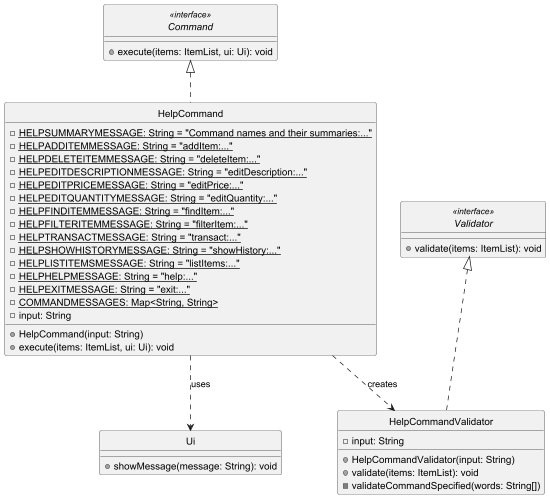

The diagram above was rendered by PlantUML. Its source (embedded in the PNG):
@startuml
skinparam monochrome true
skinparam shadowing false
hide circle

interface Command <<interface>> {
    + execute(items: ItemList, ui: Ui): void
}

class HelpCommand {
    {static} - HELPSUMMARYMESSAGE: String = "Command names and their summaries:..."
    {static} - HELPADDITEMMESSAGE: String = "addItem:..."
    {static} - HELPDELETEITEMMESSAGE: String = "deleteItem:..."
    {static} - HELPEDITDESCRIPTIONMESSAGE: String = "editDescription:..."
    {static} - HELPEDITPRICEMESSAGE: String = "editPrice:..."
    {static} - HELPEDITQUANTITYMESSAGE: String = "editQuantity:..."
    {static} - HELPFINDITEMMESSAGE: String = "findItem:..."
    {static} - HELPFILTERITEMMESSAGE: String = "filterItem:..."
    {static} - HELPTRANSACTMESSAGE: String = "transact:..."
    {static} - HELPSHOWHISTORYMESSAGE: String = "showHistory:..."
    {static} - HELPLISTITEMSMESSAGE: String = "listItems:..."
    {static} - HELPHELPMESSAGE: String = "help:..."
    {static} - HELPEXITMESSAGE: String = "exit:..."
    {static} - COMMANDMESSAGES: Map<String, String>
    - input: String
    + HelpCommand(input: String)
    + execute(items: ItemList, ui: Ui): void
}

interface Validator <<interface>> {
    + validate(items: ItemList): void
}

class HelpCommandValidator {
    - input: String
    + HelpCommandValidator(input: String)
    + validate(items: ItemList): void
    - validateCommandSpecified(words: String[])
}

class Ui {
    + showMessage(message: String): void
}

Command <|.. HelpCommand
Validator <|.. HelpCommandValidator

HelpCommand ..> HelpCommandValidator : creates
HelpCommand ..> Ui : uses

@enduml